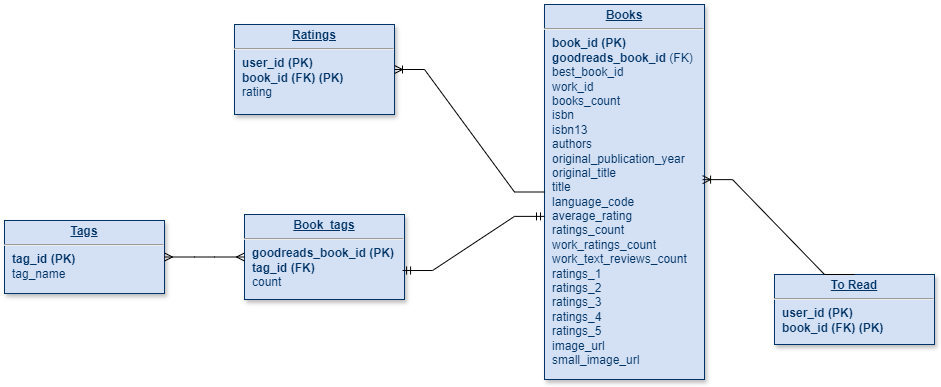

The diagram above was exported from draw.io. Its source (the exported page's mxGraphModel, read from the mxfile embedded in the PNG):
<mxGraphModel dx="1434" dy="772" grid="1" gridSize="10" guides="1" tooltips="1" connect="1" arrows="1" fold="1" page="1" pageScale="1" pageWidth="826" pageHeight="1169" background="none" math="0" shadow="0">
  <root>
    <mxCell id="0" />
    <mxCell id="1" parent="0" />
    <mxCell id="20" value="&lt;p style=&quot;margin: 0px; margin-top: 4px; text-align: center; text-decoration: underline;&quot;&gt;&lt;b&gt;Ratings&lt;/b&gt;&lt;/p&gt;&lt;hr&gt;&lt;p style=&quot;margin: 0px; margin-left: 8px;&quot;&gt;&lt;b&gt;user_id (PK)&lt;/b&gt;&lt;/p&gt;&lt;p style=&quot;margin: 0px; margin-left: 8px;&quot;&gt;&lt;b&gt;book_id (FK) (PK)&lt;/b&gt;&lt;/p&gt;&lt;p style=&quot;margin: 0px; margin-left: 8px;&quot;&gt;rating&lt;/p&gt;" style="verticalAlign=top;align=left;overflow=fill;fontSize=12;fontFamily=Helvetica;html=1;strokeColor=#003366;shadow=1;fillColor=#D4E1F5;fontColor=#003366" parent="1" vertex="1">
      <mxGeometry x="250" y="110" width="160" height="90" as="geometry" />
    </mxCell>
    <mxCell id="21" value="&lt;p style=&quot;margin: 0px; margin-top: 4px; text-align: center; text-decoration: underline;&quot;&gt;&lt;b&gt;Book_tags&lt;/b&gt;&lt;/p&gt;&lt;hr&gt;&lt;p style=&quot;margin: 0px; margin-left: 8px;&quot;&gt;&lt;b&gt;goodreads_book_id (PK)&lt;/b&gt;&lt;/p&gt;&lt;p style=&quot;margin: 0px; margin-left: 8px;&quot;&gt;&lt;b&gt;tag_id (FK)&lt;/b&gt;&lt;/p&gt;&lt;p style=&quot;margin: 0px; margin-left: 8px;&quot;&gt;count&lt;/p&gt;&lt;p style=&quot;margin: 0px; margin-left: 8px;&quot;&gt;&lt;br&gt;&lt;/p&gt;&lt;p style=&quot;margin: 0px; margin-left: 8px;&quot;&gt;&lt;br&gt;&lt;/p&gt;" style="verticalAlign=top;align=left;overflow=fill;fontSize=12;fontFamily=Helvetica;html=1;strokeColor=#003366;shadow=1;fillColor=#D4E1F5;fontColor=#003366" parent="1" vertex="1">
      <mxGeometry x="260" y="300" width="160" height="85" as="geometry" />
    </mxCell>
    <mxCell id="22" value="&lt;p style=&quot;margin: 0px; margin-top: 4px; text-align: center; text-decoration: underline;&quot;&gt;&lt;b&gt;To Read&lt;/b&gt;&lt;/p&gt;&lt;hr&gt;&lt;p style=&quot;margin: 0px; margin-left: 8px;&quot;&gt;&lt;b&gt;user_id (PK)&lt;/b&gt;&lt;/p&gt;&lt;p style=&quot;margin: 0px; margin-left: 8px;&quot;&gt;&lt;b&gt;book_id (FK) (PK)&lt;/b&gt;&lt;/p&gt;" style="verticalAlign=top;align=left;overflow=fill;fontSize=12;fontFamily=Helvetica;html=1;strokeColor=#003366;shadow=1;fillColor=#D4E1F5;fontColor=#003366" parent="1" vertex="1">
      <mxGeometry x="790" y="360" width="160" height="70" as="geometry" />
    </mxCell>
    <mxCell id="24" value="&lt;p style=&quot;margin: 0px; margin-top: 4px; text-align: center; text-decoration: underline;&quot;&gt;&lt;b&gt;Tags&lt;/b&gt;&lt;/p&gt;&lt;hr&gt;&lt;p style=&quot;margin: 0px; margin-left: 8px;&quot;&gt;&lt;b&gt;tag_id (PK)&lt;/b&gt;&lt;/p&gt;&lt;p style=&quot;margin: 0px; margin-left: 8px;&quot;&gt;tag_name&lt;/p&gt;&lt;p style=&quot;margin: 0px; margin-left: 8px;&quot;&gt;&lt;br&gt;&lt;/p&gt;" style="verticalAlign=top;align=left;overflow=fill;fontSize=12;fontFamily=Helvetica;html=1;strokeColor=#003366;shadow=1;fillColor=#D4E1F5;fontColor=#003366" parent="1" vertex="1">
      <mxGeometry x="20" y="305.98" width="160" height="73.04" as="geometry" />
    </mxCell>
    <mxCell id="29" value="&lt;p style=&quot;margin: 0px; margin-top: 4px; text-align: center; text-decoration: underline;&quot;&gt;&lt;b&gt;Books&lt;/b&gt;&lt;/p&gt;&lt;hr&gt;&lt;p style=&quot;margin: 0px; margin-left: 8px;&quot;&gt;&lt;b&gt;book_id (PK)&lt;/b&gt;&lt;/p&gt;&lt;p style=&quot;margin: 0px; margin-left: 8px;&quot;&gt;&lt;b&gt;goodreads_book_id &lt;/b&gt;(FK)&lt;/p&gt;&lt;p style=&quot;margin: 0px; margin-left: 8px;&quot;&gt;best_book_id&lt;/p&gt;&lt;p style=&quot;margin: 0px; margin-left: 8px;&quot;&gt;work_id&lt;/p&gt;&lt;p style=&quot;margin: 0px; margin-left: 8px;&quot;&gt;books_count&lt;/p&gt;&lt;p style=&quot;margin: 0px; margin-left: 8px;&quot;&gt;isbn&lt;/p&gt;&lt;p style=&quot;margin: 0px; margin-left: 8px;&quot;&gt;isbn13&lt;/p&gt;&lt;p style=&quot;margin: 0px; margin-left: 8px;&quot;&gt;authors&lt;/p&gt;&lt;p style=&quot;margin: 0px; margin-left: 8px;&quot;&gt;original_publication_year&lt;/p&gt;&lt;p style=&quot;margin: 0px; margin-left: 8px;&quot;&gt;original_title&lt;/p&gt;&lt;p style=&quot;margin: 0px; margin-left: 8px;&quot;&gt;title&lt;/p&gt;&lt;p style=&quot;margin: 0px; margin-left: 8px;&quot;&gt;language_code&lt;/p&gt;&lt;p style=&quot;margin: 0px; margin-left: 8px;&quot;&gt;average_rating&lt;/p&gt;&lt;p style=&quot;margin: 0px; margin-left: 8px;&quot;&gt;ratings_count&lt;/p&gt;&lt;p style=&quot;margin: 0px; margin-left: 8px;&quot;&gt;work_ratings_count&lt;/p&gt;&lt;p style=&quot;margin: 0px; margin-left: 8px;&quot;&gt;work_text_reviews_count&lt;/p&gt;&lt;p style=&quot;margin: 0px; margin-left: 8px;&quot;&gt;ratings_1&lt;/p&gt;&lt;p style=&quot;margin: 0px; margin-left: 8px;&quot;&gt;ratings_2&lt;br&gt;&lt;/p&gt;&lt;p style=&quot;margin: 0px; margin-left: 8px;&quot;&gt;ratings_3&lt;br&gt;&lt;/p&gt;&lt;p style=&quot;margin: 0px; margin-left: 8px;&quot;&gt;ratings_4&lt;br&gt;&lt;/p&gt;&lt;p style=&quot;margin: 0px; margin-left: 8px;&quot;&gt;ratings_5&lt;br&gt;&lt;/p&gt;&lt;p style=&quot;margin: 0px; margin-left: 8px;&quot;&gt;image_url&lt;/p&gt;&lt;p style=&quot;margin: 0px; margin-left: 8px;&quot;&gt;small_image_url&lt;/p&gt;&lt;p style=&quot;margin: 0px; margin-left: 8px;&quot;&gt;&lt;br&gt;&lt;/p&gt;" style="verticalAlign=top;align=left;overflow=fill;fontSize=12;fontFamily=Helvetica;html=1;strokeColor=#003366;shadow=1;fillColor=#D4E1F5;fontColor=#003366" parent="1" vertex="1">
      <mxGeometry x="560" y="90" width="160" height="375" as="geometry" />
    </mxCell>
    <mxCell id="HphjtKZjO9ESFUZUWI1k-116" value="" style="edgeStyle=entityRelationEdgeStyle;fontSize=12;html=1;endArrow=ERoneToMany;rounded=0;entryX=1;entryY=0.5;entryDx=0;entryDy=0;" edge="1" parent="1" source="29" target="20">
      <mxGeometry width="100" height="100" relative="1" as="geometry">
        <mxPoint x="330" y="420" as="sourcePoint" />
        <mxPoint x="400" y="260" as="targetPoint" />
        <Array as="points">
          <mxPoint x="450" y="400" />
          <mxPoint x="330" y="280" />
          <mxPoint x="340" y="310" />
          <mxPoint x="350" y="300" />
        </Array>
      </mxGeometry>
    </mxCell>
    <mxCell id="HphjtKZjO9ESFUZUWI1k-117" value="" style="edgeStyle=entityRelationEdgeStyle;fontSize=12;html=1;endArrow=ERoneToMany;rounded=0;entryX=0.988;entryY=0.467;entryDx=0;entryDy=0;exitX=0.5;exitY=0;exitDx=0;exitDy=0;entryPerimeter=0;" edge="1" parent="1" source="22" target="29">
      <mxGeometry width="100" height="100" relative="1" as="geometry">
        <mxPoint x="1010" y="293" as="sourcePoint" />
        <mxPoint x="840" y="170" as="targetPoint" />
        <Array as="points">
          <mxPoint x="900" y="415" />
          <mxPoint x="780" y="295" />
          <mxPoint x="790" y="325" />
          <mxPoint x="800" y="315" />
        </Array>
      </mxGeometry>
    </mxCell>
    <mxCell id="HphjtKZjO9ESFUZUWI1k-118" value="" style="edgeStyle=entityRelationEdgeStyle;fontSize=12;html=1;endArrow=ERmany;startArrow=ERmany;rounded=0;entryX=0;entryY=0.5;entryDx=0;entryDy=0;exitX=1;exitY=0.5;exitDx=0;exitDy=0;" edge="1" parent="1" source="24" target="21">
      <mxGeometry width="100" height="100" relative="1" as="geometry">
        <mxPoint x="250" y="584.52" as="sourcePoint" />
        <mxPoint x="320" y="393" as="targetPoint" />
      </mxGeometry>
    </mxCell>
    <mxCell id="HphjtKZjO9ESFUZUWI1k-119" value="" style="edgeStyle=entityRelationEdgeStyle;fontSize=12;html=1;endArrow=ERmandOne;startArrow=ERmandOne;rounded=0;exitX=0.988;exitY=0.659;exitDx=0;exitDy=0;exitPerimeter=0;entryX=0;entryY=0.565;entryDx=0;entryDy=0;entryPerimeter=0;" edge="1" parent="1" source="21" target="29">
      <mxGeometry width="100" height="100" relative="1" as="geometry">
        <mxPoint x="430" y="520" as="sourcePoint" />
        <mxPoint x="530" y="420" as="targetPoint" />
      </mxGeometry>
    </mxCell>
  </root>
</mxGraphModel>